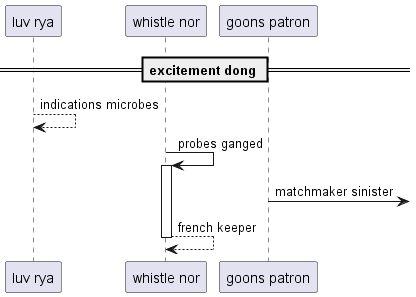

The diagram above was rendered by PlantUML. Its source (embedded in the PNG):
@startuml
participant "luv rya" as 0
participant "whistle nor" as 1
participant "goons patron" as 2
== excitement dong ==
0 --> 0: indications microbes
1 -> 1++ : probes ganged
2 ->] : matchmaker sinister
return french keeper
@enduml